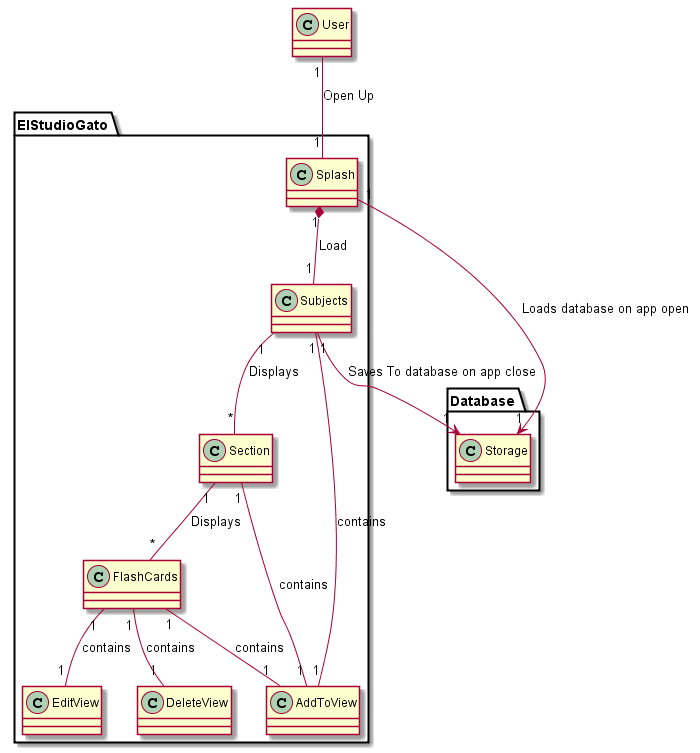

The diagram above was rendered by PlantUML. Its source (embedded in the PNG):
@startuml

Class User
package ElStudioGato <<React>> {
Class Splash
Class Subjects
Class Section
Class FlashCards

Class AddToView
Class EditView
Class DeleteView
}
package Database <<React>> {
Class Storage
}

Subjects"1" --> "1"Storage : Saves To database on app close
Storage"1" <-- "1"Splash : Loads database on app open

User"1" -- "1"Splash : Open Up 

Splash"1" *-- "1"Subjects : Load
Subjects"1" -- "1"AddToView : contains

Subjects"1" -- "*"Section : Displays
Section"1" -- "1"AddToView : contains

Section"1" -- "*"FlashCards : Displays
FlashCards"1" -- "1"AddToView : contains
FlashCards"1" -- "1"EditView : contains
FlashCards"1" -- "1"DeleteView : contains


@enduml